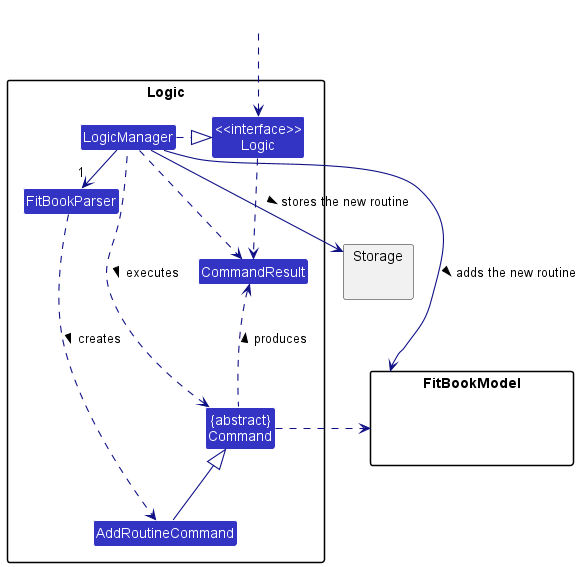

The diagram above was rendered by PlantUML. Its source (embedded in the PNG):
@startuml
!include style.puml
skinparam arrowThickness 1.1
skinparam arrowColor LOGIC_COLOR_T4
skinparam classBackgroundColor LOGIC_COLOR

package Logic {

Class FitBookParser
Class AddRoutineCommand
Class CommandResult
Class "{abstract}\nCommand" as Command


Class "<<interface>>\nLogic" as Logic
Class LogicManager
}

package FitBookModel{
Class HiddenFitBookModel #FFFFFF
}

package Storage{
}

Class HiddenOutside #FFFFFF
HiddenOutside ..> Logic

LogicManager .right.|> Logic
LogicManager -right->"1" FitBookParser
FitBookParser ..> AddRoutineCommand : creates >

AddRoutineCommand -up-|> Command
LogicManager .left.> Command : executes >

LogicManager --> FitBookModel : adds the new routine >
LogicManager --> Storage : stores the new routine >
Storage --[hidden] FitBookModel
Command .[hidden]up.> Storage
Command .right.> FitBookModel

Logic ..> CommandResult
LogicManager .down.> CommandResult
Command .up.> CommandResult : produces >
@enduml